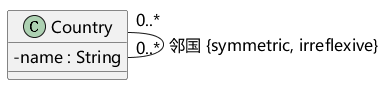

The diagram above was rendered by PlantUML. Its source (embedded in the PNG):
@startuml
skinparam defaultFontName Microsoft YaHei
skinparam defaultFontSize 16
skinparam shadowing false
skinparam classAttributeIconSize 0
skinparam backgroundColor white
class Country {
- name : String
}
Country "0..*" -- "0..*" Country : 邻国 {symmetric, irreflexive}
@enduml